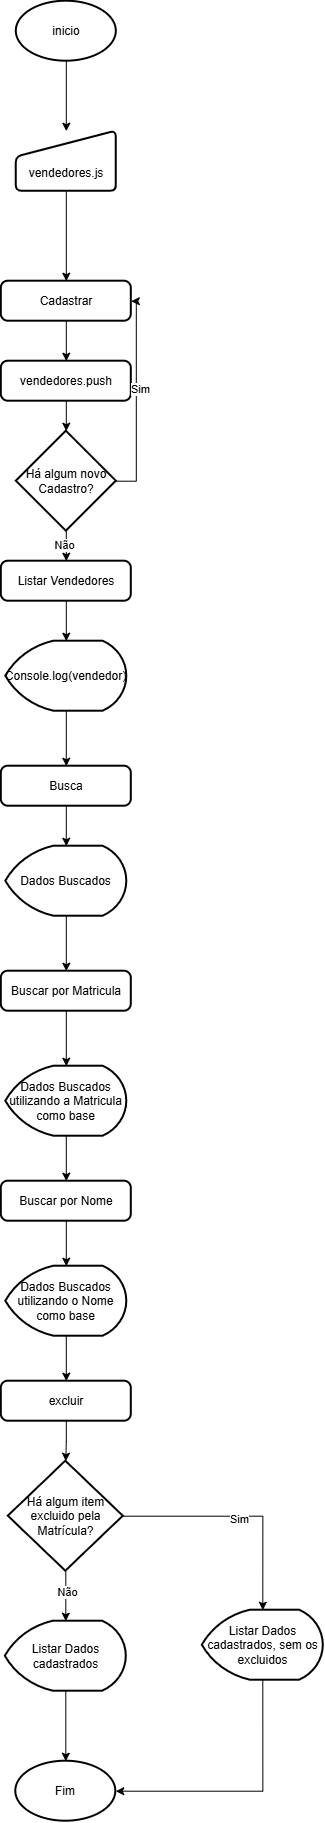

The diagram above was exported from draw.io. Its source (the exported page's mxGraphModel, read from the mxfile embedded in the PNG):
<mxGraphModel dx="1144" dy="662" grid="1" gridSize="10" guides="1" tooltips="1" connect="1" arrows="1" fold="1" page="1" pageScale="1" pageWidth="827" pageHeight="1169" math="0" shadow="0">
  <root>
    <mxCell id="0" />
    <mxCell id="1" parent="0" />
    <mxCell id="saVuxByhr3983fkbekGp-3" edge="1" parent="1" source="saVuxByhr3983fkbekGp-1" style="edgeStyle=orthogonalEdgeStyle;rounded=0;orthogonalLoop=1;jettySize=auto;html=1;exitX=0.5;exitY=1;exitDx=0;exitDy=0;exitPerimeter=0;entryX=0.5;entryY=0;entryDx=0;entryDy=0;" target="saVuxByhr3983fkbekGp-2">
      <mxGeometry relative="1" as="geometry" />
    </mxCell>
    <mxCell id="saVuxByhr3983fkbekGp-1" parent="1" style="strokeWidth=2;html=1;shape=mxgraph.flowchart.start_1;whiteSpace=wrap;" value="inicio" vertex="1">
      <mxGeometry height="60" width="100" x="364" y="110" as="geometry" />
    </mxCell>
    <mxCell id="saVuxByhr3983fkbekGp-5" edge="1" parent="1" source="saVuxByhr3983fkbekGp-2" style="edgeStyle=orthogonalEdgeStyle;rounded=0;orthogonalLoop=1;jettySize=auto;html=1;exitX=0.5;exitY=1;exitDx=0;exitDy=0;entryX=0.5;entryY=0;entryDx=0;entryDy=0;" target="saVuxByhr3983fkbekGp-4">
      <mxGeometry relative="1" as="geometry" />
    </mxCell>
    <mxCell id="saVuxByhr3983fkbekGp-2" parent="1" style="html=1;strokeWidth=2;shape=manualInput;boundedLbl=1;whiteSpace=wrap;rounded=1;size=26;arcSize=11;" value="vendedores.js" vertex="1">
      <mxGeometry height="60" width="100" x="364" y="240" as="geometry" />
    </mxCell>
    <mxCell id="EfFc2o46WPoOvSogfn5i-3" edge="1" parent="1" source="saVuxByhr3983fkbekGp-4" style="edgeStyle=orthogonalEdgeStyle;rounded=0;orthogonalLoop=1;jettySize=auto;html=1;exitX=0.5;exitY=1;exitDx=0;exitDy=0;entryX=0.5;entryY=0;entryDx=0;entryDy=0;" target="EfFc2o46WPoOvSogfn5i-2">
      <mxGeometry relative="1" as="geometry" />
    </mxCell>
    <mxCell id="saVuxByhr3983fkbekGp-4" parent="1" style="rounded=1;whiteSpace=wrap;html=1;absoluteArcSize=1;arcSize=14;strokeWidth=2;" value="Cadastrar" vertex="1">
      <mxGeometry height="40" width="130" x="349" y="390" as="geometry" />
    </mxCell>
    <mxCell id="saVuxByhr3983fkbekGp-6" parent="1" style="rounded=1;whiteSpace=wrap;html=1;absoluteArcSize=1;arcSize=14;strokeWidth=2;" value="Listar Vendedores" vertex="1">
      <mxGeometry height="40" width="130" x="349" y="670" as="geometry" />
    </mxCell>
    <mxCell id="saVuxByhr3983fkbekGp-7" parent="1" style="rounded=1;whiteSpace=wrap;html=1;absoluteArcSize=1;arcSize=14;strokeWidth=2;" value="excluir" vertex="1">
      <mxGeometry height="40" width="130" x="349" y="1490" as="geometry" />
    </mxCell>
    <mxCell id="EfFc2o46WPoOvSogfn5i-2" parent="1" style="rounded=1;whiteSpace=wrap;html=1;absoluteArcSize=1;arcSize=14;strokeWidth=2;" value="vendedores.push" vertex="1">
      <mxGeometry height="40" width="130" x="349" y="470" as="geometry" />
    </mxCell>
    <mxCell id="EfFc2o46WPoOvSogfn5i-11" parent="1" style="strokeWidth=2;html=1;shape=mxgraph.flowchart.start_1;whiteSpace=wrap;" value="Fim" vertex="1">
      <mxGeometry height="60" width="100" x="363.5" y="1870" as="geometry" />
    </mxCell>
    <mxCell id="EfFc2o46WPoOvSogfn5i-43" edge="1" parent="1" source="EfFc2o46WPoOvSogfn5i-41" style="edgeStyle=orthogonalEdgeStyle;rounded=0;orthogonalLoop=1;jettySize=auto;html=1;exitX=1;exitY=0.5;exitDx=0;exitDy=0;exitPerimeter=0;entryX=1;entryY=0.5;entryDx=0;entryDy=0;" target="saVuxByhr3983fkbekGp-4">
      <mxGeometry relative="1" as="geometry" />
    </mxCell>
    <mxCell id="EfFc2o46WPoOvSogfn5i-44" connectable="0" parent="EfFc2o46WPoOvSogfn5i-43" style="edgeLabel;html=1;align=center;verticalAlign=middle;resizable=0;points=[];" value="Sim" vertex="1">
      <mxGeometry relative="1" x="0.0992" y="-4" as="geometry">
        <mxPoint as="offset" />
      </mxGeometry>
    </mxCell>
    <mxCell id="EfFc2o46WPoOvSogfn5i-45" edge="1" parent="1" source="EfFc2o46WPoOvSogfn5i-41" style="edgeStyle=orthogonalEdgeStyle;rounded=0;orthogonalLoop=1;jettySize=auto;html=1;exitX=0.5;exitY=1;exitDx=0;exitDy=0;exitPerimeter=0;entryX=0.5;entryY=0;entryDx=0;entryDy=0;" target="saVuxByhr3983fkbekGp-6">
      <mxGeometry relative="1" as="geometry" />
    </mxCell>
    <mxCell id="EfFc2o46WPoOvSogfn5i-46" connectable="0" parent="EfFc2o46WPoOvSogfn5i-45" style="edgeLabel;html=1;align=center;verticalAlign=middle;resizable=0;points=[];" value="Não" vertex="1">
      <mxGeometry relative="1" x="-0.1407" y="-2" as="geometry">
        <mxPoint as="offset" />
      </mxGeometry>
    </mxCell>
    <mxCell id="EfFc2o46WPoOvSogfn5i-41" parent="1" style="strokeWidth=2;html=1;shape=mxgraph.flowchart.decision;whiteSpace=wrap;" value="Há algum novo Cadastro?" vertex="1">
      <mxGeometry height="100" width="100" x="364" y="540" as="geometry" />
    </mxCell>
    <mxCell id="EfFc2o46WPoOvSogfn5i-42" edge="1" parent="1" source="EfFc2o46WPoOvSogfn5i-2" style="edgeStyle=orthogonalEdgeStyle;rounded=0;orthogonalLoop=1;jettySize=auto;html=1;exitX=0.5;exitY=1;exitDx=0;exitDy=0;entryX=0.5;entryY=0;entryDx=0;entryDy=0;entryPerimeter=0;" target="EfFc2o46WPoOvSogfn5i-41">
      <mxGeometry relative="1" as="geometry" />
    </mxCell>
    <mxCell id="EfFc2o46WPoOvSogfn5i-50" edge="1" parent="1" source="EfFc2o46WPoOvSogfn5i-47" style="edgeStyle=orthogonalEdgeStyle;rounded=0;orthogonalLoop=1;jettySize=auto;html=1;exitX=0.5;exitY=1;exitDx=0;exitDy=0;exitPerimeter=0;entryX=0.5;entryY=0;entryDx=0;entryDy=0;" target="EfFc2o46WPoOvSogfn5i-49">
      <mxGeometry relative="1" as="geometry" />
    </mxCell>
    <mxCell id="EfFc2o46WPoOvSogfn5i-47" parent="1" style="strokeWidth=2;html=1;shape=mxgraph.flowchart.display;whiteSpace=wrap;" value="Console.log(vendedor)" vertex="1">
      <mxGeometry height="70" width="121" x="353.5" y="750" as="geometry" />
    </mxCell>
    <mxCell id="EfFc2o46WPoOvSogfn5i-48" edge="1" parent="1" source="saVuxByhr3983fkbekGp-6" style="edgeStyle=orthogonalEdgeStyle;rounded=0;orthogonalLoop=1;jettySize=auto;html=1;exitX=0.5;exitY=1;exitDx=0;exitDy=0;entryX=0.5;entryY=0;entryDx=0;entryDy=0;entryPerimeter=0;" target="EfFc2o46WPoOvSogfn5i-47">
      <mxGeometry relative="1" as="geometry" />
    </mxCell>
    <mxCell id="EfFc2o46WPoOvSogfn5i-49" parent="1" style="rounded=1;whiteSpace=wrap;html=1;absoluteArcSize=1;arcSize=14;strokeWidth=2;" value="Busca" vertex="1">
      <mxGeometry height="40" width="130" x="349" y="875" as="geometry" />
    </mxCell>
    <mxCell id="EfFc2o46WPoOvSogfn5i-55" edge="1" parent="1" source="EfFc2o46WPoOvSogfn5i-51" style="edgeStyle=orthogonalEdgeStyle;rounded=0;orthogonalLoop=1;jettySize=auto;html=1;exitX=0.5;exitY=1;exitDx=0;exitDy=0;exitPerimeter=0;entryX=0.5;entryY=0;entryDx=0;entryDy=0;" target="EfFc2o46WPoOvSogfn5i-54">
      <mxGeometry relative="1" as="geometry" />
    </mxCell>
    <mxCell id="EfFc2o46WPoOvSogfn5i-51" parent="1" style="strokeWidth=2;html=1;shape=mxgraph.flowchart.display;whiteSpace=wrap;" value="Dados Buscados" vertex="1">
      <mxGeometry height="70" width="121" x="353.5" y="955" as="geometry" />
    </mxCell>
    <mxCell id="EfFc2o46WPoOvSogfn5i-52" edge="1" parent="1" source="EfFc2o46WPoOvSogfn5i-49" style="edgeStyle=orthogonalEdgeStyle;rounded=0;orthogonalLoop=1;jettySize=auto;html=1;exitX=0.5;exitY=1;exitDx=0;exitDy=0;entryX=0.5;entryY=0;entryDx=0;entryDy=0;entryPerimeter=0;" target="EfFc2o46WPoOvSogfn5i-51">
      <mxGeometry relative="1" as="geometry" />
    </mxCell>
    <mxCell id="EfFc2o46WPoOvSogfn5i-53" parent="1" style="rounded=1;whiteSpace=wrap;html=1;absoluteArcSize=1;arcSize=14;strokeWidth=2;" value="Buscar por Nome" vertex="1">
      <mxGeometry height="40" width="130" x="349" y="1290" as="geometry" />
    </mxCell>
    <mxCell id="EfFc2o46WPoOvSogfn5i-54" parent="1" style="rounded=1;whiteSpace=wrap;html=1;absoluteArcSize=1;arcSize=14;strokeWidth=2;" value="Buscar por Matricula" vertex="1">
      <mxGeometry height="40" width="130" x="349" y="1080" as="geometry" />
    </mxCell>
    <mxCell id="EfFc2o46WPoOvSogfn5i-59" edge="1" parent="1" source="EfFc2o46WPoOvSogfn5i-56" style="edgeStyle=orthogonalEdgeStyle;rounded=0;orthogonalLoop=1;jettySize=auto;html=1;exitX=0.5;exitY=1;exitDx=0;exitDy=0;exitPerimeter=0;entryX=0.5;entryY=0;entryDx=0;entryDy=0;" target="EfFc2o46WPoOvSogfn5i-53">
      <mxGeometry relative="1" as="geometry" />
    </mxCell>
    <mxCell id="EfFc2o46WPoOvSogfn5i-56" parent="1" style="strokeWidth=2;html=1;shape=mxgraph.flowchart.display;whiteSpace=wrap;" value="Dados Buscados utilizando a Matricula como base" vertex="1">
      <mxGeometry height="70" width="121" x="353.5" y="1175" as="geometry" />
    </mxCell>
    <mxCell id="EfFc2o46WPoOvSogfn5i-57" edge="1" parent="1" source="EfFc2o46WPoOvSogfn5i-54" style="edgeStyle=orthogonalEdgeStyle;rounded=0;orthogonalLoop=1;jettySize=auto;html=1;exitX=0.5;exitY=1;exitDx=0;exitDy=0;entryX=0.5;entryY=0;entryDx=0;entryDy=0;entryPerimeter=0;" target="EfFc2o46WPoOvSogfn5i-56">
      <mxGeometry relative="1" as="geometry" />
    </mxCell>
    <mxCell id="EfFc2o46WPoOvSogfn5i-61" edge="1" parent="1" source="EfFc2o46WPoOvSogfn5i-58" style="edgeStyle=orthogonalEdgeStyle;rounded=0;orthogonalLoop=1;jettySize=auto;html=1;exitX=0.5;exitY=1;exitDx=0;exitDy=0;exitPerimeter=0;entryX=0.5;entryY=0;entryDx=0;entryDy=0;" target="saVuxByhr3983fkbekGp-7">
      <mxGeometry relative="1" as="geometry" />
    </mxCell>
    <mxCell id="EfFc2o46WPoOvSogfn5i-58" parent="1" style="strokeWidth=2;html=1;shape=mxgraph.flowchart.display;whiteSpace=wrap;" value="Dados Buscados utilizando o Nome como base" vertex="1">
      <mxGeometry height="70" width="121" x="353.5" y="1375" as="geometry" />
    </mxCell>
    <mxCell id="EfFc2o46WPoOvSogfn5i-60" edge="1" parent="1" source="EfFc2o46WPoOvSogfn5i-53" style="edgeStyle=orthogonalEdgeStyle;rounded=0;orthogonalLoop=1;jettySize=auto;html=1;exitX=0.5;exitY=1;exitDx=0;exitDy=0;entryX=0.5;entryY=0;entryDx=0;entryDy=0;entryPerimeter=0;" target="EfFc2o46WPoOvSogfn5i-58">
      <mxGeometry relative="1" as="geometry" />
    </mxCell>
    <mxCell id="EfFc2o46WPoOvSogfn5i-62" parent="1" style="strokeWidth=2;html=1;shape=mxgraph.flowchart.decision;whiteSpace=wrap;" value="Há algum item excluido pela Matrícula?" vertex="1">
      <mxGeometry height="110" width="115" x="356" y="1570" as="geometry" />
    </mxCell>
    <mxCell id="EfFc2o46WPoOvSogfn5i-63" edge="1" parent="1" source="saVuxByhr3983fkbekGp-7" style="edgeStyle=orthogonalEdgeStyle;rounded=0;orthogonalLoop=1;jettySize=auto;html=1;exitX=0.5;exitY=1;exitDx=0;exitDy=0;entryX=0.5;entryY=0;entryDx=0;entryDy=0;entryPerimeter=0;" target="EfFc2o46WPoOvSogfn5i-62">
      <mxGeometry relative="1" as="geometry">
        <mxPoint x="440" y="1550" as="targetPoint" />
      </mxGeometry>
    </mxCell>
    <mxCell id="EfFc2o46WPoOvSogfn5i-64" parent="1" style="strokeWidth=2;html=1;shape=mxgraph.flowchart.display;whiteSpace=wrap;" value="Listar Dados cadastrados" vertex="1">
      <mxGeometry height="70" width="121" x="353" y="1730" as="geometry" />
    </mxCell>
    <mxCell id="EfFc2o46WPoOvSogfn5i-65" edge="1" parent="1" source="EfFc2o46WPoOvSogfn5i-62" style="edgeStyle=orthogonalEdgeStyle;rounded=0;orthogonalLoop=1;jettySize=auto;html=1;exitX=0.5;exitY=1;exitDx=0;exitDy=0;exitPerimeter=0;entryX=0.5;entryY=0;entryDx=0;entryDy=0;entryPerimeter=0;" target="EfFc2o46WPoOvSogfn5i-64">
      <mxGeometry relative="1" as="geometry" />
    </mxCell>
    <mxCell id="EfFc2o46WPoOvSogfn5i-66" connectable="0" parent="EfFc2o46WPoOvSogfn5i-65" style="edgeLabel;html=1;align=center;verticalAlign=middle;resizable=0;points=[];" value="Não" vertex="1">
      <mxGeometry relative="1" x="-0.1467" y="1" as="geometry">
        <mxPoint as="offset" />
      </mxGeometry>
    </mxCell>
    <mxCell id="EfFc2o46WPoOvSogfn5i-67" parent="1" style="strokeWidth=2;html=1;shape=mxgraph.flowchart.display;whiteSpace=wrap;" value="Listar Dados cadastrados, sem os excluidos" vertex="1">
      <mxGeometry height="70" width="121" x="550" y="1719" as="geometry" />
    </mxCell>
    <mxCell id="EfFc2o46WPoOvSogfn5i-68" edge="1" parent="1" source="EfFc2o46WPoOvSogfn5i-62" style="edgeStyle=orthogonalEdgeStyle;rounded=0;orthogonalLoop=1;jettySize=auto;html=1;exitX=1;exitY=0.5;exitDx=0;exitDy=0;exitPerimeter=0;entryX=0.5;entryY=0;entryDx=0;entryDy=0;entryPerimeter=0;" target="EfFc2o46WPoOvSogfn5i-67">
      <mxGeometry relative="1" as="geometry" />
    </mxCell>
    <mxCell id="EfFc2o46WPoOvSogfn5i-69" connectable="0" parent="EfFc2o46WPoOvSogfn5i-68" style="edgeLabel;html=1;align=center;verticalAlign=middle;resizable=0;points=[];" value="Sim" vertex="1">
      <mxGeometry relative="1" x="-0.0076" y="-3" as="geometry">
        <mxPoint as="offset" />
      </mxGeometry>
    </mxCell>
    <mxCell id="EfFc2o46WPoOvSogfn5i-70" edge="1" parent="1" source="EfFc2o46WPoOvSogfn5i-64" style="edgeStyle=orthogonalEdgeStyle;rounded=0;orthogonalLoop=1;jettySize=auto;html=1;exitX=0.5;exitY=1;exitDx=0;exitDy=0;exitPerimeter=0;entryX=0.5;entryY=0;entryDx=0;entryDy=0;entryPerimeter=0;" target="EfFc2o46WPoOvSogfn5i-11">
      <mxGeometry relative="1" as="geometry" />
    </mxCell>
    <mxCell id="EfFc2o46WPoOvSogfn5i-71" edge="1" parent="1" source="EfFc2o46WPoOvSogfn5i-67" style="edgeStyle=orthogonalEdgeStyle;rounded=0;orthogonalLoop=1;jettySize=auto;html=1;exitX=0.5;exitY=1;exitDx=0;exitDy=0;exitPerimeter=0;entryX=1;entryY=0.5;entryDx=0;entryDy=0;entryPerimeter=0;" target="EfFc2o46WPoOvSogfn5i-11">
      <mxGeometry relative="1" as="geometry" />
    </mxCell>
  </root>
</mxGraphModel>